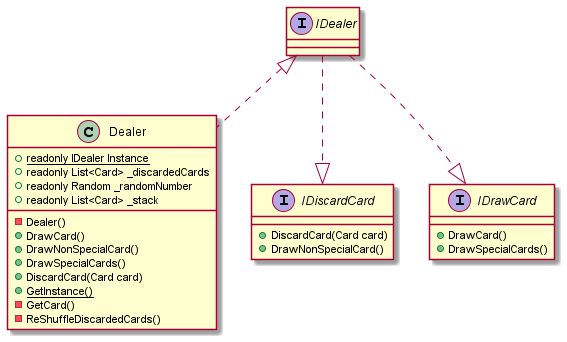

The diagram above was rendered by PlantUML. Its source (embedded in the PNG):
@startuml

class Dealer implements IDealer {
    + readonly IDealer Instance {static}
    + readonly List<Card> _discardedCards 
    + readonly Random _randomNumber
    + readonly List<Card> _stack 
    - Dealer()
    + DrawCard()
    + DrawNonSpecialCard()
    + DrawSpecialCards()
    + DiscardCard(Card card)
    + GetInstance() {static}
    - GetCard()
    - ReShuffleDiscardedCards()
}

interface IDealer
interface IDiscardCard{
    + DiscardCard(Card card)
    + DrawNonSpecialCard()
}
interface IDrawCard{
    + DrawCard()
    + DrawSpecialCards()
}
IDealer ..|> IDiscardCard
IDealer ..|> IDrawCard 
@enduml